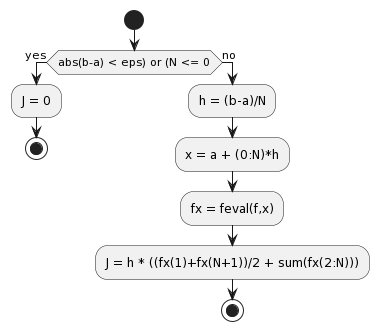

The diagram above was rendered by PlantUML. Its source (embedded in the PNG):
@startuml
start

if (abs(b-a) < eps) or (N <= 0) then (yes)
    :J = 0;
    stop
else (no)
    :h = (b-a)/N;
    :x = a + (0:N)*h;
    :fx = feval(f,x);
    :J = h * ((fx(1)+fx(N+1))/2 + sum(fx(2:N)));
    stop
endif
@enduml